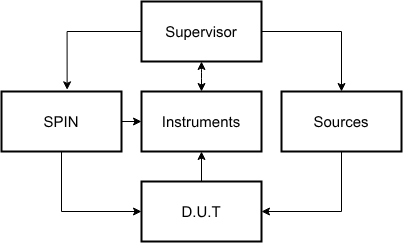

The diagram above was exported from draw.io. Its source (the exported page's mxGraphModel, read from the mxfile embedded in the PNG):
<mxGraphModel dx="500" dy="540" grid="1" gridSize="10" guides="1" tooltips="1" connect="1" arrows="1" fold="1" page="1" pageScale="1" pageWidth="850" pageHeight="1100" math="0" shadow="0">
  <root>
    <mxCell id="0" />
    <mxCell id="1" parent="0" />
    <mxCell id="8" value="" style="edgeStyle=none;html=1;startArrow=classic;startFill=1;" edge="1" parent="1" source="2" target="4">
      <mxGeometry relative="1" as="geometry">
        <Array as="points">
          <mxPoint x="240" y="420" />
        </Array>
      </mxGeometry>
    </mxCell>
    <mxCell id="10" value="" style="edgeStyle=orthogonalEdgeStyle;html=1;entryX=0.547;entryY=-0.028;entryDx=0;entryDy=0;entryPerimeter=0;rounded=0;" edge="1" parent="1" source="2" target="3">
      <mxGeometry relative="1" as="geometry">
        <mxPoint x="80" y="380" as="targetPoint" />
      </mxGeometry>
    </mxCell>
    <mxCell id="11" style="edgeStyle=orthogonalEdgeStyle;html=1;entryX=0.5;entryY=0;entryDx=0;entryDy=0;rounded=0;" edge="1" parent="1" source="2" target="7">
      <mxGeometry relative="1" as="geometry" />
    </mxCell>
    <mxCell id="2" value="Supervisor" style="whiteSpace=wrap;html=1;strokeWidth=2;fontSize=15;" vertex="1" parent="1">
      <mxGeometry x="180" y="350" width="120" height="60" as="geometry" />
    </mxCell>
    <mxCell id="12" style="edgeStyle=orthogonalEdgeStyle;html=1;entryX=0;entryY=0.5;entryDx=0;entryDy=0;rounded=0;curved=0;exitX=0.5;exitY=1;exitDx=0;exitDy=0;" edge="1" parent="1" source="3" target="6">
      <mxGeometry relative="1" as="geometry" />
    </mxCell>
    <mxCell id="15" style="edgeStyle=none;html=1;entryX=0;entryY=0.5;entryDx=0;entryDy=0;" edge="1" parent="1" source="3" target="4">
      <mxGeometry relative="1" as="geometry" />
    </mxCell>
    <mxCell id="3" value="SPIN" style="whiteSpace=wrap;html=1;strokeWidth=2;fontSize=15;" vertex="1" parent="1">
      <mxGeometry x="40" y="440" width="120" height="60" as="geometry" />
    </mxCell>
    <mxCell id="13" style="edgeStyle=none;html=1;entryX=0.5;entryY=0;entryDx=0;entryDy=0;startArrow=classic;startFill=1;endArrow=none;endFill=0;" edge="1" parent="1" source="4" target="6">
      <mxGeometry relative="1" as="geometry" />
    </mxCell>
    <mxCell id="4" value="Instruments" style="whiteSpace=wrap;html=1;strokeWidth=2;fontSize=15;" vertex="1" parent="1">
      <mxGeometry x="180" y="440" width="120" height="60" as="geometry" />
    </mxCell>
    <mxCell id="6" value="D.U.T" style="whiteSpace=wrap;html=1;strokeWidth=2;fontSize=15;" vertex="1" parent="1">
      <mxGeometry x="180" y="530" width="120" height="60" as="geometry" />
    </mxCell>
    <mxCell id="14" style="edgeStyle=orthogonalEdgeStyle;html=1;entryX=1;entryY=0.5;entryDx=0;entryDy=0;rounded=0;" edge="1" parent="1" source="7" target="6">
      <mxGeometry relative="1" as="geometry">
        <Array as="points">
          <mxPoint x="380" y="560" />
        </Array>
      </mxGeometry>
    </mxCell>
    <mxCell id="7" value="Sources" style="whiteSpace=wrap;html=1;strokeWidth=2;fontSize=15;" vertex="1" parent="1">
      <mxGeometry x="320" y="440" width="120" height="60" as="geometry" />
    </mxCell>
  </root>
</mxGraphModel>